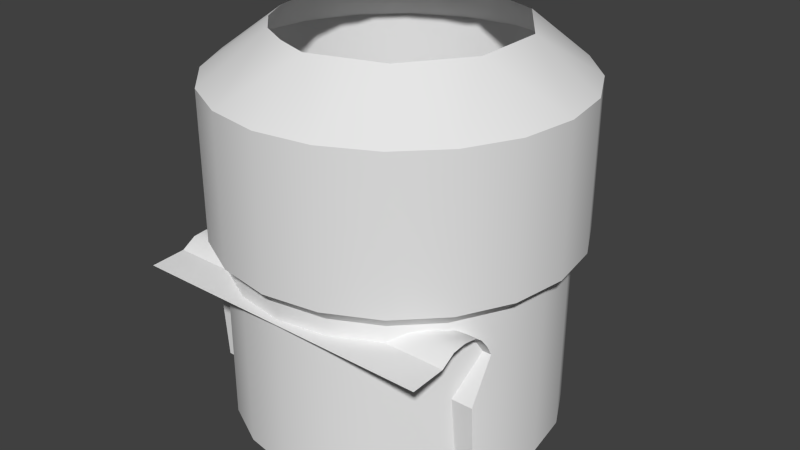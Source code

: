 # Source: Inside.blend  (saved by Blender 2.65.0; exported with 4.5.12 LTS)
import bpy
from mathutils import Matrix  # noqa: F401  (used for matrix-valued properties, if any)

bpy.ops.wm.read_factory_settings(use_empty=True)
scene = bpy.context.scene
scene.name = 'Scene'

# ---- collections
col_collection_1 = bpy.data.collections.new('Collection 1'); scene.collection.children.link(col_collection_1)

# ---- materials (node trees are filled in below, after node groups)
mat_screen = bpy.data.materials.new('Screen')
mat_screen.alpha_threshold = 0.0
mat_screen.use_transparent_shadow = False
mat_screen.roughness = 0.5
mat_screen.line_color = (0.0, 0.0, 0.0, 1.0)
mat_room = bpy.data.materials.new('Room')
mat_room.alpha_threshold = 0.0
mat_room.use_transparent_shadow = False
mat_room.roughness = 0.5
mat_room.line_color = (0.0, 0.0, 0.0, 1.0)

# ---- material node trees

# ---- world
world_world = bpy.data.worlds.new('World'); scene.world = world_world
world_world.color = (0.05088, 0.05088, 0.05088)
world_world.use_sun_shadow = False
world_world.sun_shadow_jitter_overblur = 0.0
world_world.cycles.sampling_method = 'MANUAL'
world_world.cycles.sample_map_resolution = 256

# ---- meshes
me_throttle = bpy.data.meshes.new('Throttle')
me_throttle.from_pydata([(-0.02018, -0.04017, -0.03736), (-0.02517, 0.03426, 0.2468), (-0.04031, 0.03426, 0.2259), (-0.02517, 0.03426, 0.1793), (-0.01799, 0.05159, 0.2468), (-0.0287, 0.0623, 0.2259), (-0.0287, 0.0623, 0.2002), (-0.01799, 0.05159, 0.1793), (-0.0006608, 0.05877, 0.2468), (-0.0006608, 0.07391, 0.2259), (-0.0006608, 0.07391, 0.2002), (-0.0006608, 0.05877, 0.1793), (0.01667, 0.05159, 0.2468), (0.02738, 0.0623, 0.2259), (0.02738, 0.0623, 0.2002), (0.01667, 0.05159, 0.1793), (-0.0006608, 0.03426, 0.1713), (0.02384, 0.03426, 0.2468), (0.03899, 0.03426, 0.2259), (0.03899, 0.03426, 0.2002), (0.02384, 0.03426, 0.1793), (0.01667, 0.01693, 0.2468), (0.02738, 0.006225, 0.2259), (0.02738, 0.006225, 0.2002), (0.01667, 0.01693, 0.1793), (-0.0006608, 0.009757, 0.2468), (-0.0006609, -0.005388, 0.2259), (-0.0006609, -0.005388, 0.2002), (-0.0006609, 0.009757, 0.1793), (0.01392, 0.01728, 0.213), (-0.0006608, 0.03426, 0.2547), (-0.01799, 0.01693, 0.2468), (-0.0287, 0.006225, 0.2259), (-0.0287, 0.006225, 0.2002), (-0.01799, 0.01693, 0.1793), (0.02011, 0.04167, -0.05303), (0.01392, 0.03138, 0.1989), (0.02011, -0.04017, -0.03736), (-0.014, 0.03138, 0.1989), (-0.04031, 0.03426, 0.2002), (-0.02018, 0.04167, -0.05303), (-0.014, 0.01728, 0.213)], [], [(2, 1, 4, 5), (7, 6, 10, 11), (5, 4, 8, 9), (6, 5, 9, 10), (11, 10, 14, 15), (9, 8, 12, 13), (10, 9, 13, 14), (15, 14, 19, 20), (13, 12, 17, 18), (14, 13, 18, 19), (20, 19, 23, 24), (18, 17, 21, 22), (19, 18, 22, 23), (24, 23, 27, 28), (22, 21, 25, 26), (23, 22, 26, 27), (28, 27, 33, 34), (40, 38, 36, 35), (26, 25, 31, 32), (27, 26, 32, 33), (41, 0, 37, 29), (29, 37, 35, 36), (41, 38, 40, 0), (1, 30, 4), (16, 3, 7), (39, 2, 5, 6), (3, 39, 6, 7), (4, 30, 8), (16, 7, 11), (8, 30, 12), (16, 11, 15), (12, 30, 17), (16, 15, 20), (17, 30, 21), (16, 20, 24), (21, 30, 25), (16, 24, 28), (25, 30, 31), (16, 28, 34), (34, 33, 39, 3), (31, 30, 1), (16, 34, 3), (32, 31, 1, 2), (33, 32, 2, 39)])
me_throttle.polygons.foreach_set('use_smooth', [True] * 44)
_k = set([(0, 41), (29, 37), (35, 36), (38, 40)])
me_throttle.attributes.new('sharp_edge', 'BOOLEAN', 'EDGE').data.foreach_set('value', [ (min(e.vertices), max(e.vertices)) in _k for e in me_throttle.edges])
_uv = me_throttle.uv_layers.new(name='UVMap')
_uv.uv.foreach_set('vector', [0.5562, 0.6307, 0.5562, 0.6474, 0.5455, 0.6471, 0.5422, 0.6372, 0.5294, 0.6233, 0.537, 0.6295, 0.5293, 0.6359, 0.5243, 0.6285, 0.5422, 0.6372, 0.5455, 0.6471, 0.5386, 0.65, 0.5336, 0.6427, 0.537, 0.6295, 0.5422, 0.6372, 0.5336, 0.6427, 0.5293, 0.6359, 0.5243, 0.6285, 0.5293, 0.6359, 0.5207, 0.6414, 0.5173, 0.6315, 0.5336, 0.6427, 0.5386, 0.65, 0.5335, 0.6553, 0.5259, 0.6491, 0.5293, 0.6359, 0.5336, 0.6427, 0.5259, 0.6491, 0.5207, 0.6414, 0.5173, 0.6315, 0.5207, 0.6414, 0.5067, 0.6479, 0.5067, 0.6311, 0.5259, 0.6491, 0.5335, 0.6553, 0.5306, 0.6642, 0.5164, 0.6603, 0.5207, 0.6414, 0.5259, 0.6491, 0.5164, 0.6603, 0.5067, 0.6479, 0.5323, 0.5645, 0.5465, 0.5684, 0.537, 0.5796, 0.5294, 0.5734, 0.5562, 0.5808, 0.5562, 0.5976, 0.5455, 0.5972, 0.5422, 0.5873, 0.5465, 0.5684, 0.5562, 0.5808, 0.5422, 0.5873, 0.537, 0.5796, 0.5294, 0.5734, 0.537, 0.5796, 0.5293, 0.586, 0.5243, 0.5787, 0.5422, 0.5873, 0.5455, 0.5972, 0.5386, 0.6002, 0.5336, 0.5928, 0.537, 0.5796, 0.5422, 0.5873, 0.5336, 0.5928, 0.5293, 0.586, 0.5243, 0.5787, 0.5293, 0.586, 0.5207, 0.5915, 0.5173, 0.5816, 0.4204, 0.5645, 0.4418, 0.6688, 0.4282, 0.672, 0.4038, 0.5683, 0.5336, 0.5928, 0.5386, 0.6002, 0.5335, 0.6054, 0.5259, 0.5992, 0.5293, 0.586, 0.5336, 0.5928, 0.5259, 0.5992, 0.5207, 0.5915, 0.4554, 0.674, 0.4556, 0.5655, 0.4726, 0.5655, 0.4697, 0.674, 0.4697, 0.674, 0.4726, 0.5655, 0.5066, 0.5653, 0.4836, 0.6658, 0.4554, 0.674, 0.4418, 0.6688, 0.4204, 0.5645, 0.4556, 0.5655, 0.5562, 0.6474, 0.5459, 0.6608, 0.5455, 0.6471, 0.5169, 0.6178, 0.5323, 0.6144, 0.5294, 0.6233, 0.5465, 0.6183, 0.5562, 0.6307, 0.5422, 0.6372, 0.537, 0.6295, 0.5323, 0.6144, 0.5465, 0.6183, 0.537, 0.6295, 0.5294, 0.6233, 0.5455, 0.6471, 0.5459, 0.6608, 0.5386, 0.65, 0.5169, 0.6178, 0.5294, 0.6233, 0.5243, 0.6285, 0.5386, 0.65, 0.5459, 0.6608, 0.5335, 0.6553, 0.5169, 0.6178, 0.5243, 0.6285, 0.5173, 0.6315, 0.5335, 0.6553, 0.5459, 0.6608, 0.5306, 0.6642, 0.5169, 0.6178, 0.5173, 0.6315, 0.5067, 0.6311, 0.5562, 0.5976, 0.5459, 0.6109, 0.5455, 0.5972, 0.5169, 0.5679, 0.5323, 0.5645, 0.5294, 0.5734, 0.5455, 0.5972, 0.5459, 0.6109, 0.5386, 0.6002, 0.5169, 0.5679, 0.5294, 0.5734, 0.5243, 0.5787, 0.5386, 0.6002, 0.5459, 0.6109, 0.5335, 0.6054, 0.5169, 0.5679, 0.5243, 0.5787, 0.5173, 0.5816, 0.5173, 0.5816, 0.5207, 0.5915, 0.5067, 0.598, 0.5067, 0.5812, 0.5335, 0.6054, 0.5459, 0.6109, 0.5306, 0.6143, 0.5169, 0.5679, 0.5173, 0.5816, 0.5067, 0.5812, 0.5259, 0.5992, 0.5335, 0.6054, 0.5306, 0.6143, 0.5164, 0.6104, 0.5207, 0.5915, 0.5259, 0.5992, 0.5164, 0.6104, 0.5067, 0.598])
me_throttle.use_remesh_preserve_volume = False
me_throttle.use_remesh_preserve_attributes = False
me_throttle.use_mirror_vertex_groups = False
me_throttle.update()
me_chair = bpy.data.meshes.new('Chair')
me_chair.from_pydata([(0.142, -0.3024, 0.4218), (0.3718, -0.1354, 0.4218), (0.4595, 0.1347, 0.4218), (0.3718, 0.4048, 0.4218), (0.142, 0.5717, 0.4218), (0.2726, 0.01485, 0.6717), (0.2726, 0.03612, 0.5734), (0.2726, 0.302, 0.5867), (0.2726, 0.2329, 0.6877), (0.2167, 0.3817, 1.201), (0.2167, 0.4881, 1.028), (0.2704, -0.2376, 0.4218), (0.4376, -0.007508, 0.4218), (0.4376, 0.2769, 0.4218), (0.2704, 0.5069, 0.4218), (0.2704, 0.5069, 0.2993), (0.4376, 0.2769, 0.2993), (0.4376, -0.007508, 0.2993), (0.2704, -0.2376, 0.2993), (0.142, 0.5717, 0.2993), (0.3718, 0.4048, 0.2993), (0.4595, 0.1347, 0.2993), (0.3718, -0.1354, 0.2993), (0.142, -0.3024, 0.2993), (0.05642, 0.2013, 0.6106), (0.05642, 0.08968, 0.6079), (0.05642, 0.2359, 0.382), (0.05642, 0.1242, 0.3793), (0.6261, -0.2164, 0.4378), (0.6261, -0.2377, 0.7568), (0.6261, -0.1366, 0.9243), (0.6261, -0.1606, 0.9668), (0.6261, -0.1951, 1.009), (0.6261, -0.2297, 1.033), (0.6261, -0.2882, 1.044), (0.6261, -0.3466, 1.039), (0.6261, -0.4051, 1.004), (0.6261, -0.5513, 0.9987), (0.1079, -0.2882, 1.044), (0.1079, -0.3466, 1.039), (0.1079, -0.2164, 0.4378), (0.1079, -0.2377, 0.7568), (0.1079, -0.4051, 1.004), (0.1079, -0.1366, 0.9243), (0.1079, -0.5513, 0.9987), (0.1079, -0.1606, 0.9668), (0.1079, -0.1951, 1.009), (0.1079, -0.2297, 1.033), (0.1422, -0.2297, 1.033), (0.1422, -0.1951, 1.009), (0.1422, -0.1606, 0.9668), (0.1422, -0.5513, 0.9987), (0.1422, -0.1366, 0.9243), (0.1422, -0.4051, 1.004), (0.1422, -0.2377, 0.7568), (0.1422, -0.3466, 1.039), (0.1422, -0.2164, 0.4378), (0.1422, -0.2882, 1.044), (0.1079, -0.2906, 0.9568), (0.1422, -0.2906, 0.9568), (0.1079, -0.2265, 0.931), (0.1422, -0.2265, 0.931), (-0.142, -0.3024, 0.4218), (-0.3718, -0.1354, 0.4218), (-0.4595, 0.1347, 0.4218), (-0.3718, 0.4048, 0.4218), (-0.142, 0.5717, 0.4218), (-0.2726, 0.01485, 0.6717), (-0.2726, 0.03612, 0.5734), (-0.2726, 0.302, 0.5867), (-0.2726, 0.2329, 0.6877), (-0.2167, 0.3817, 1.201), (-0.2167, 0.4881, 1.028), (1.364e-12, 0.4881, 1.028), (1.364e-12, 0.3817, 1.201), (1.364e-12, 0.2329, 0.6877), (1.364e-12, 0.302, 0.5867), (1.364e-12, 0.03612, 0.5734), (1.364e-12, 0.01485, 0.6717), (-0.2704, -0.2376, 0.4218), (-0.4376, -0.007508, 0.4218), (-0.4376, 0.2769, 0.4218), (-0.2704, 0.5069, 0.4218), (1.364e-12, -0.3254, 0.2993), (1.364e-12, 0.5948, 0.2993), (-0.2704, 0.5069, 0.2993), (-0.4376, 0.2769, 0.2993), (-0.4376, -0.007508, 0.2993), (-0.2704, -0.2376, 0.2993), (-0.142, 0.5717, 0.2993), (-0.3718, 0.4048, 0.2993), (-0.4595, 0.1347, 0.2993), (1.364e-12, 0.5948, 0.4218), (1.364e-12, -0.3254, 0.4218), (-0.3718, -0.1354, 0.2993), (-0.142, -0.3024, 0.2993), (1.364e-12, 0.2013, 0.6106), (1.364e-12, 0.08968, 0.6079), (1.364e-12, 0.2359, 0.382), (1.364e-12, 0.1242, 0.3793), (-0.05642, 0.2013, 0.6106), (-0.05642, 0.08968, 0.6079), (-0.05642, 0.2359, 0.382), (-0.05642, 0.1242, 0.3793), (1.49e-08, -0.2164, 0.4378), (1.49e-08, -0.2377, 0.7568), (1.49e-08, -0.1366, 0.9243), (1.49e-08, -0.1606, 0.9668), (1.49e-08, -0.1951, 1.009), (1.49e-08, -0.2297, 1.033), (1.49e-08, -0.2882, 1.044), (1.49e-08, -0.3466, 1.039), (1.49e-08, -0.4051, 1.004), (1.49e-08, -0.5513, 0.9987), (-0.6261, -0.2164, 0.4378), (-0.6261, -0.2377, 0.7568), (-0.6261, -0.1366, 0.9243), (-0.6261, -0.1606, 0.9668), (-0.6261, -0.1951, 1.009), (-0.6261, -0.2297, 1.033), (-0.6261, -0.2882, 1.044), (-0.6261, -0.3466, 1.039), (-0.6261, -0.4051, 1.004), (-0.6261, -0.5513, 0.9987), (-0.1079, -0.2882, 1.044), (-0.1079, -0.3466, 1.039), (-0.1079, -0.2164, 0.4378), (-0.1079, -0.2377, 0.7568), (-0.1079, -0.4051, 1.004), (-0.1079, -0.1366, 0.9243), (-0.1079, -0.5513, 0.9987), (-0.1079, -0.1606, 0.9668), (-0.1079, -0.1951, 1.009), (-0.1079, -0.2297, 1.033), (-0.1422, -0.2297, 1.033), (-0.1422, -0.1951, 1.009), (-0.1422, -0.1606, 0.9668), (-0.1422, -0.5513, 0.9987), (-0.1422, -0.1366, 0.9243), (-0.1422, -0.4051, 1.004), (-0.1422, -0.2377, 0.7568), (-0.1422, -0.3466, 1.039), (-0.1422, -0.2164, 0.4378), (-0.1422, -0.2882, 1.044), (-0.1079, -0.2906, 0.9568), (-0.1422, -0.2906, 0.9568), (-0.1079, -0.2265, 0.931), (-0.1422, -0.2265, 0.931)], [], [(1, 12, 2, 13, 3, 14, 4, 92, 93, 0, 11), (13, 2, 21, 16), (2, 12, 17, 21), (14, 3, 20, 15), (11, 0, 23, 18), (3, 13, 16, 20), (0, 93, 83, 23), (4, 14, 15, 19), (12, 1, 22, 17), (92, 4, 19, 84), (1, 11, 18, 22), (7, 10, 9, 8), (6, 7, 8, 5), (74, 9, 10, 73), (75, 8, 9, 74), (78, 5, 8, 75), (73, 10, 7, 76), (77, 6, 5, 78), (76, 7, 6, 77), (25, 27, 26, 24), (99, 27, 25, 97), (96, 24, 26, 98), (55, 35, 34, 57), (54, 29, 28, 56), (53, 36, 35, 55), (52, 30, 29, 54), (51, 37, 36, 53), (50, 31, 30, 52), (49, 32, 31, 50), (48, 33, 32, 49), (57, 34, 33, 48), (111, 39, 38, 110), (105, 41, 40, 104), (112, 42, 39, 111), (106, 43, 41, 105), (113, 44, 42, 112), (107, 45, 43, 106), (108, 46, 45, 107), (109, 47, 46, 108), (110, 38, 47, 109), (61, 49, 50), (42, 53, 55, 39), (44, 51, 53, 42), (41, 54, 56, 40), (61, 50, 45, 60), (43, 52, 54, 41), (58, 59, 61, 60), (45, 50, 52, 43), (39, 55, 59, 58), (61, 48, 49), (59, 57, 48, 61), (55, 57, 59), (39, 58, 60, 45, 46, 47, 38), (63, 79, 62, 93, 92, 66, 82, 65, 81, 64, 80), (81, 86, 91, 64), (64, 91, 87, 80), (82, 85, 90, 65), (79, 88, 95, 62), (65, 90, 86, 81), (62, 95, 83, 93), (66, 89, 85, 82), (80, 87, 94, 63), (92, 84, 89, 66), (63, 94, 88, 79), (69, 70, 71, 72), (68, 67, 70, 69), (74, 73, 72, 71), (75, 74, 71, 70), (78, 75, 70, 67), (73, 76, 69, 72), (77, 78, 67, 68), (76, 77, 68, 69), (101, 100, 102, 103), (99, 97, 101, 103), (96, 98, 102, 100), (141, 143, 120, 121), (140, 142, 114, 115), (139, 141, 121, 122), (138, 140, 115, 116), (137, 139, 122, 123), (136, 138, 116, 117), (135, 136, 117, 118), (134, 135, 118, 119), (143, 134, 119, 120), (111, 110, 124, 125), (105, 104, 126, 127), (112, 111, 125, 128), (106, 105, 127, 129), (113, 112, 128, 130), (107, 106, 129, 131), (108, 107, 131, 132), (109, 108, 132, 133), (110, 109, 133, 124), (147, 136, 135), (128, 125, 141, 139), (130, 128, 139, 137), (127, 126, 142, 140), (147, 146, 131, 136), (129, 127, 140, 138), (144, 146, 147, 145), (131, 129, 138, 136), (125, 144, 145, 141), (147, 135, 134), (145, 147, 134, 143), (141, 145, 143), (125, 124, 133, 132, 131, 146, 144)])
me_chair.polygons.foreach_set('use_smooth', [True] * 106)
_k = set([(0, 11), (0, 93), (1, 11), (1, 12), (2, 12), (2, 13), (3, 13), (3, 14), (4, 14), (4, 92), (5, 6), (5, 8), (5, 78), (6, 7), (6, 77), (7, 10), (7, 76), (8, 9), (8, 75), (9, 10), (9, 74), (10, 73), (24, 26), (25, 27), (29, 54), (30, 52), (36, 53), (38, 39), (38, 47), (39, 55), (39, 58), (41, 54), (41, 105), (42, 53), (42, 112), (43, 52), (43, 106), (45, 46), (45, 50), (45, 60), (46, 47), (48, 49), (48, 57), (49, 50), (50, 61), (55, 57), (55, 59), (58, 60), (59, 61), (62, 79), (62, 93), (63, 79), (63, 80), (64, 80), (64, 81), (65, 81), (65, 82), (66, 82), (66, 92), (67, 68), (67, 70), (67, 78), (68, 69), (68, 77), (69, 72), (69, 76), (70, 71), (70, 75), (71, 72), (71, 74), (72, 73), (100, 102), (101, 103), (105, 127), (106, 129), (112, 128), (115, 140), (116, 138), (122, 139), (124, 125), (124, 133), (125, 141), (125, 144), (127, 140), (128, 139), (129, 138), (131, 132), (131, 136), (131, 146), (132, 133), (134, 135), (134, 143), (135, 136), (136, 147), (141, 143), (141, 145), (144, 146), (145, 147)])
me_chair.attributes.new('sharp_edge', 'BOOLEAN', 'EDGE').data.foreach_set('value', [ (min(e.vertices), max(e.vertices)) in _k for e in me_chair.edges])
_uv = me_chair.uv_layers.new(name='UVMap')
_uv.uv.foreach_set('vector', [0.3893, 0.4749, 0.4181, 0.4897, 0.45, 0.4946, 0.4819, 0.4897, 0.5107, 0.4749, 0.5336, 0.4522, 0.5482, 0.4233, 0.5533, 0.3914, 0.3466, 0.3914, 0.3518, 0.4233, 0.3664, 0.4522, 0.8281, 0.9809, 0.8058, 0.9809, 0.8058, 0.9619, 0.8281, 0.9619, 0.8058, 0.9809, 0.7835, 0.9809, 0.7835, 0.9619, 0.8058, 0.9619, 0.8727, 0.9809, 0.8504, 0.9809, 0.8504, 0.9619, 0.8727, 0.9619, 0.7388, 0.9809, 0.7165, 0.9809, 0.7165, 0.9619, 0.7388, 0.9619, 0.8504, 0.9809, 0.8281, 0.9809, 0.8281, 0.9619, 0.8504, 0.9619, 0.7165, 0.9809, 0.6942, 0.9809, 0.6942, 0.9619, 0.7165, 0.9619, 0.895, 0.9809, 0.8727, 0.9809, 0.8727, 0.9619, 0.895, 0.9619, 0.7835, 0.9809, 0.7611, 0.9809, 0.7611, 0.9619, 0.7835, 0.9619, 0.9173, 0.9809, 0.895, 0.9809, 0.895, 0.9619, 0.9173, 0.9619, 0.7611, 0.9809, 0.7388, 0.9809, 0.7388, 0.9619, 0.7611, 0.9619, 0.4235, 0.818, 0.4345, 0.9295, 0.3989, 0.9604, 0.4012, 0.8356, 0.3655, 0.7965, 0.4235, 0.818, 0.4012, 0.8356, 0.354, 0.8168, 0.4841, 0.9775, 0.4337, 0.9766, 0.4345, 0.9295, 0.4849, 0.9304, 0.5401, 0.9858, 0.5401, 0.9386, 0.6328, 0.9483, 0.6328, 0.9858, 0.5022, 0.9858, 0.5022, 0.9386, 0.5401, 0.9386, 0.5401, 0.9858, 0.4849, 0.9304, 0.4345, 0.9295, 0.4235, 0.818, 0.4869, 0.8191, 0.4879, 0.7573, 0.4246, 0.7562, 0.425, 0.7328, 0.4884, 0.7339, 0.4869, 0.8191, 0.4235, 0.818, 0.4246, 0.7562, 0.4879, 0.7573, 0.9307, 0.4737, 0.9307, 0.4146, 0.9591, 0.411, 0.9591, 0.4701, 0.9163, 0.4146, 0.9307, 0.4146, 0.9307, 0.4737, 0.9163, 0.4737, 0.9735, 0.4701, 0.9591, 0.4701, 0.9591, 0.411, 0.9735, 0.411, 0.2588, 0.8673, 0.01624, 0.8697, 0.01609, 0.8378, 0.2576, 0.8354, 0.2587, 0.6088, 0.01361, 0.6125, 0.01232, 0.4505, 0.2575, 0.4486, 0.2595, 0.9026, 0.01621, 0.9038, 0.01624, 0.8697, 0.2588, 0.8673, 0.2556, 0.7157, 0.01481, 0.7118, 0.01361, 0.6125, 0.2587, 0.6088, 0.2591, 0.9784, 0.01589, 0.9775, 0.01621, 0.9038, 0.2595, 0.9026, 0.255, 0.7449, 0.01521, 0.7433, 0.01481, 0.7118, 0.2556, 0.7157, 0.2548, 0.7764, 0.01539, 0.7748, 0.01521, 0.7433, 0.255, 0.7449, 0.2559, 0.8028, 0.01601, 0.8061, 0.01539, 0.7748, 0.2548, 0.7764, 0.2576, 0.8354, 0.01609, 0.8378, 0.01601, 0.8061, 0.2559, 0.8028, 0.3359, 0.8667, 0.2771, 0.8667, 0.2764, 0.8347, 0.3365, 0.8343, 0.3351, 0.6096, 0.2784, 0.6091, 0.2785, 0.4487, 0.3333, 0.4479, 0.3351, 0.9032, 0.2774, 0.9026, 0.2771, 0.8667, 0.3359, 0.8667, 0.3363, 0.7167, 0.2752, 0.7164, 0.2784, 0.6091, 0.3351, 0.6096, 0.3334, 0.9799, 0.2768, 0.9787, 0.2774, 0.9026, 0.3351, 0.9032, 0.3366, 0.7446, 0.275, 0.7448, 0.2752, 0.7164, 0.3363, 0.7167, 0.3369, 0.7762, 0.2751, 0.7767, 0.275, 0.7448, 0.3366, 0.7446, 0.3369, 0.8006, 0.2754, 0.8016, 0.2751, 0.7767, 0.3369, 0.7762, 0.3365, 0.8343, 0.2764, 0.8347, 0.2754, 0.8016, 0.3369, 0.8006, 0.8161, 0.4687, 0.816, 0.5191, 0.8446, 0.5033, 0.2774, 0.9026, 0.2595, 0.9026, 0.2588, 0.8673, 0.2771, 0.8667, 0.2768, 0.9787, 0.2591, 0.9784, 0.2595, 0.9026, 0.2774, 0.9026, 0.2784, 0.6091, 0.2587, 0.6088, 0.2575, 0.4486, 0.2785, 0.4487, 0.8161, 0.4687, 0.8609, 0.4687, 0.8609, 0.4482, 0.8161, 0.4482, 0.2752, 0.7164, 0.2556, 0.7157, 0.2587, 0.6088, 0.2784, 0.6091, 0.7749, 0.4482, 0.7748, 0.4687, 0.8161, 0.4687, 0.8161, 0.4482, 0.275, 0.7448, 0.255, 0.7449, 0.2556, 0.7157, 0.2752, 0.7164, 0.7156, 0.4482, 0.7156, 0.4687, 0.7748, 0.4687, 0.7749, 0.4482, 0.8161, 0.4687, 0.7915, 0.5247, 0.816, 0.5191, 0.7748, 0.4687, 0.7567, 0.5175, 0.7915, 0.5247, 0.8161, 0.4687, 0.7255, 0.5015, 0.7567, 0.5175, 0.7748, 0.4687, 0.7255, 0.4154, 0.7749, 0.4482, 0.8161, 0.4482, 0.8446, 0.4136, 0.816, 0.3978, 0.7915, 0.3922, 0.7567, 0.3994, 0.3893, 0.4749, 0.3664, 0.4522, 0.3518, 0.4233, 0.3466, 0.3914, 0.5533, 0.3914, 0.5482, 0.4233, 0.5336, 0.4522, 0.5107, 0.4749, 0.4819, 0.4897, 0.45, 0.4946, 0.4181, 0.4897, 0.8281, 0.9809, 0.8281, 0.9619, 0.8058, 0.9619, 0.8058, 0.9809, 0.8058, 0.9809, 0.8058, 0.9619, 0.7835, 0.9619, 0.7835, 0.9809, 0.8727, 0.9809, 0.8727, 0.9619, 0.8504, 0.9619, 0.8504, 0.9809, 0.7388, 0.9809, 0.7388, 0.9619, 0.7165, 0.9619, 0.7165, 0.9809, 0.8504, 0.9809, 0.8504, 0.9619, 0.8281, 0.9619, 0.8281, 0.9809, 0.7165, 0.9809, 0.7165, 0.9619, 0.6942, 0.9619, 0.6942, 0.9809, 0.895, 0.9809, 0.895, 0.9619, 0.8727, 0.9619, 0.8727, 0.9809, 0.7835, 0.9809, 0.7835, 0.9619, 0.7611, 0.9619, 0.7611, 0.9809, 0.9173, 0.9809, 0.9173, 0.9619, 0.895, 0.9619, 0.895, 0.9809, 0.7611, 0.9809, 0.7611, 0.9619, 0.7388, 0.9619, 0.7388, 0.9809, 0.4235, 0.818, 0.4012, 0.8356, 0.3989, 0.9604, 0.4345, 0.9295, 0.3655, 0.7965, 0.354, 0.8168, 0.4012, 0.8356, 0.4235, 0.818, 0.4841, 0.9775, 0.4849, 0.9304, 0.4345, 0.9295, 0.4337, 0.9766, 0.5401, 0.9858, 0.6328, 0.9858, 0.6328, 0.9483, 0.5401, 0.9386, 0.5022, 0.9858, 0.5401, 0.9858, 0.5401, 0.9386, 0.5022, 0.9386, 0.4849, 0.9304, 0.4869, 0.8191, 0.4235, 0.818, 0.4345, 0.9295, 0.4879, 0.7573, 0.4884, 0.7339, 0.425, 0.7328, 0.4246, 0.7562, 0.4869, 0.8191, 0.4879, 0.7573, 0.4246, 0.7562, 0.4235, 0.818, 0.9307, 0.4737, 0.9591, 0.4701, 0.9591, 0.411, 0.9307, 0.4146, 0.9163, 0.4146, 0.9163, 0.4737, 0.9307, 0.4737, 0.9307, 0.4146, 0.9735, 0.4701, 0.9735, 0.411, 0.9591, 0.411, 0.9591, 0.4701, 0.2588, 0.8673, 0.2576, 0.8354, 0.01609, 0.8378, 0.01624, 0.8697, 0.2587, 0.6088, 0.2575, 0.4486, 0.01232, 0.4505, 0.01361, 0.6125, 0.2595, 0.9026, 0.2588, 0.8673, 0.01624, 0.8697, 0.01621, 0.9038, 0.2556, 0.7157, 0.2587, 0.6088, 0.01361, 0.6125, 0.01481, 0.7118, 0.2591, 0.9784, 0.2595, 0.9026, 0.01621, 0.9038, 0.01589, 0.9775, 0.255, 0.7449, 0.2556, 0.7157, 0.01481, 0.7118, 0.01521, 0.7433, 0.2548, 0.7764, 0.255, 0.7449, 0.01521, 0.7433, 0.01539, 0.7748, 0.2559, 0.8028, 0.2548, 0.7764, 0.01539, 0.7748, 0.01601, 0.8061, 0.2576, 0.8354, 0.2559, 0.8028, 0.01601, 0.8061, 0.01609, 0.8378, 0.3359, 0.8667, 0.3365, 0.8343, 0.2764, 0.8347, 0.2771, 0.8667, 0.3351, 0.6096, 0.3333, 0.4479, 0.2785, 0.4487, 0.2784, 0.6091, 0.3351, 0.9032, 0.3359, 0.8667, 0.2771, 0.8667, 0.2774, 0.9026, 0.3363, 0.7167, 0.3351, 0.6096, 0.2784, 0.6091, 0.2752, 0.7164, 0.3334, 0.9799, 0.3351, 0.9032, 0.2774, 0.9026, 0.2768, 0.9787, 0.3366, 0.7446, 0.3363, 0.7167, 0.2752, 0.7164, 0.275, 0.7448, 0.3369, 0.7762, 0.3366, 0.7446, 0.275, 0.7448, 0.2751, 0.7767, 0.3369, 0.8006, 0.3369, 0.7762, 0.2751, 0.7767, 0.2754, 0.8016, 0.3365, 0.8343, 0.3369, 0.8006, 0.2754, 0.8016, 0.2764, 0.8347, 0.8161, 0.4687, 0.8446, 0.5033, 0.816, 0.5191, 0.2774, 0.9026, 0.2771, 0.8667, 0.2588, 0.8673, 0.2595, 0.9026, 0.2768, 0.9787, 0.2774, 0.9026, 0.2595, 0.9026, 0.2591, 0.9784, 0.2784, 0.6091, 0.2785, 0.4487, 0.2575, 0.4486, 0.2587, 0.6088, 0.8161, 0.4687, 0.8161, 0.4482, 0.8609, 0.4482, 0.8609, 0.4687, 0.2752, 0.7164, 0.2784, 0.6091, 0.2587, 0.6088, 0.2556, 0.7157, 0.7749, 0.4482, 0.8161, 0.4482, 0.8161, 0.4687, 0.7748, 0.4687, 0.275, 0.7448, 0.2752, 0.7164, 0.2556, 0.7157, 0.255, 0.7449, 0.7156, 0.4482, 0.7749, 0.4482, 0.7748, 0.4687, 0.7156, 0.4687, 0.8161, 0.4687, 0.816, 0.5191, 0.7915, 0.5247, 0.7748, 0.4687, 0.8161, 0.4687, 0.7915, 0.5247, 0.7567, 0.5175, 0.7255, 0.5015, 0.7748, 0.4687, 0.7567, 0.5175, 0.7255, 0.4154, 0.7567, 0.3994, 0.7915, 0.3922, 0.816, 0.3978, 0.8446, 0.4136, 0.8161, 0.4482, 0.7749, 0.4482])
me_chair.materials.append(mat_screen)
me_chair.materials.append(mat_room)
me_chair.use_remesh_preserve_volume = False
me_chair.use_remesh_preserve_attributes = False
me_chair.use_mirror_vertex_groups = False
me_chair.update()
me_inside = bpy.data.meshes.new('Inside')
me_inside.from_pydata([(0.5808, 0.5566, 1.714), (0.2028, -0.4934, 1.069), (0.2028, 0.7549, 1.069), (0.6563, 0.1307, 1.069), (0.354, 0.1307, 0.3664), (0.142, -0.3024, 1.907), (0.3718, -0.1354, 1.907), (0.4595, 0.1347, 1.907), (0.3718, 0.4048, 1.907), (0.142, 0.5717, 1.907), (0.2218, -0.5481, 1.714), (0.5808, -0.2873, 1.714), (0.7179, 0.1347, 1.714), (0.2218, 0.8174, 1.714), (0.6836, 0.3568, 1.714), (0.2218, -0.5481, 1.126), (0.5808, -0.2873, 1.126), (0.7179, 0.1347, 1.126), (0.5808, 0.5566, 1.126), (0.2218, 0.8174, 1.126), (0.4225, -0.4468, 1.126), (0.4225, 0.7162, 1.126), (0.5309, -0.255, 1.069), (0.5309, 0.5165, 1.069), (0.6249, -0.07232, 1.069), (0.2028, -0.4934, 0.3664), (0.5309, -0.255, 0.3664), (0.6563, 0.1307, 0.3664), (0.5309, 0.5165, 0.3664), (0.2028, 0.7549, 0.3664), (0.3862, 0.6623, 0.3664), (0.6249, -0.07232, 0.3664), (0.6249, 0.3338, 0.3664), (0.284, -0.2562, 1.907), (0.4595, -0.01464, 1.907), (0.4595, 0.284, 1.907), (0.284, 0.5256, 1.907), (0.4225, -0.4468, 1.714), (0.6836, -0.08745, 1.714), (0.4225, 0.7162, 1.714), (0.6836, -0.08745, 1.126), (0.6836, 0.3568, 1.126), (0.3862, -0.4009, 1.069), (0.6249, 0.3338, 1.069), (0.3862, 0.6623, 1.069), (0.3862, -0.4009, 0.3664), (-0.5808, 0.5566, 1.714), (-0.2028, -0.4934, 1.069), (-0.2028, 0.7549, 1.069), (-0.6563, 0.1307, 1.069), (-0.354, 0.1307, 0.3664), (-0.142, -0.3024, 1.907), (-0.3718, -0.1354, 1.907), (-0.4595, 0.1347, 1.907), (-0.3718, 0.4048, 1.907), (-0.142, 0.5717, 1.907), (-0.2218, -0.5481, 1.714), (-0.5808, -0.2873, 1.714), (-0.7179, 0.1347, 1.714), (-0.2218, 0.8174, 1.714), (-0.6836, 0.3568, 1.714), (1.364e-12, -0.5841, 1.714), (1.364e-12, 0.8535, 1.714), (-0.2218, -0.5481, 1.126), (-0.5808, -0.2873, 1.126), (-0.7179, 0.1347, 1.126), (-0.5808, 0.5566, 1.126), (-0.2218, 0.8174, 1.126), (-0.4225, -0.4468, 1.126), (1.364e-12, -0.5841, 1.126), (-0.4225, 0.7162, 1.126), (-0.5309, -0.255, 1.069), (-0.5309, 0.5165, 1.069), (3.27e-10, -0.5264, 1.069), (-0.6249, -0.07232, 1.069), (-0.2028, -0.4934, 0.3664), (-0.5309, -0.255, 0.3664), (-0.6563, 0.1307, 0.3664), (-0.5309, 0.5165, 0.3664), (-0.2028, 0.7549, 0.3664), (3.27e-10, -0.5264, 0.3664), (-0.3862, 0.6623, 0.3664), (3.27e-10, 0.7878, 0.3664), (-0.6249, -0.07232, 0.3664), (-0.6249, 0.3338, 0.3664), (0.0, 0.1307, 0.3664), (-0.2704, -0.2376, 1.907), (-0.4376, -0.007508, 1.907), (-0.4376, 0.2769, 1.907), (-0.2704, 0.5069, 1.907), (-0.4225, -0.4468, 1.714), (-0.6836, -0.08745, 1.714), (-0.4225, 0.7162, 1.714), (-0.6836, -0.08745, 1.126), (-0.6836, 0.3568, 1.126), (-0.3862, -0.4009, 1.069), (-0.6249, 0.3338, 1.069), (-0.3862, 0.6623, 1.069), (-0.3862, -0.4009, 0.3664), (1.819e-12, 0.6179, 1.907), (1.819e-12, -0.3485, 1.907), (1.364e-12, 0.8535, 1.126), (3.27e-10, 0.7878, 1.069)], [], [(0, 14, 35, 8), (11, 37, 33, 6), (15, 69, 61, 10), (11, 6, 34, 38), (17, 12, 14, 41), (13, 9, 99, 62), (0, 8, 36, 39), (18, 41, 14, 0), (19, 13, 62, 101), (13, 39, 36, 9), (18, 0, 39, 21), (10, 61, 100, 5), (12, 38, 34, 7), (22, 42, 20, 16), (2, 44, 21, 19), (23, 18, 21, 44), (3, 24, 40, 17), (17, 40, 38, 12), (19, 21, 39, 13), (1, 15, 20, 42), (3, 17, 41, 43), (2, 19, 101, 102), (12, 7, 35, 14), (25, 1, 42, 45), (10, 5, 33, 37), (29, 30, 44, 2), (22, 16, 40, 24), (27, 31, 24, 3), (27, 3, 43, 32), (4, 25, 45, 26), (29, 2, 102, 82), (26, 22, 24, 31), (25, 80, 73, 1), (23, 43, 41, 18), (28, 23, 44, 30), (1, 73, 69, 15), (16, 20, 37, 11), (15, 10, 37, 20), (16, 11, 38, 40), (4, 29, 82, 85), (4, 26, 31, 27), (28, 32, 43, 23), (26, 45, 42, 22), (4, 28, 30, 29), (4, 27, 32, 28), (4, 85, 80, 25), (46, 54, 88, 60), (57, 52, 86, 90), (63, 56, 61, 69), (57, 91, 87, 52), (65, 94, 60, 58), (59, 62, 99, 55), (46, 92, 89, 54), (66, 46, 60, 94), (67, 101, 62, 59), (59, 55, 89, 92), (66, 70, 92, 46), (56, 51, 100, 61), (58, 53, 87, 91), (71, 64, 68, 95), (48, 67, 70, 97), (72, 97, 70, 66), (49, 65, 93, 74), (65, 58, 91, 93), (67, 59, 92, 70), (47, 95, 68, 63), (49, 96, 94, 65), (48, 102, 101, 67), (58, 60, 88, 53), (75, 98, 95, 47), (56, 90, 86, 51), (79, 48, 97, 81), (71, 74, 93, 64), (77, 49, 74, 83), (77, 84, 96, 49), (50, 76, 98, 75), (79, 82, 102, 48), (76, 83, 74, 71), (75, 47, 73, 80), (72, 66, 94, 96), (78, 81, 97, 72), (47, 63, 69, 73), (64, 57, 90, 68), (63, 68, 90, 56), (64, 93, 91, 57), (50, 85, 82, 79), (50, 77, 83, 76), (78, 72, 96, 84), (76, 71, 95, 98), (50, 79, 81, 78), (50, 78, 84, 77), (50, 75, 80, 85)])
me_inside.polygons.foreach_set('use_smooth', [True] * 92)
me_inside.polygons.foreach_set('material_index', [1, 1, 0, 1, 1, 1, 1, 1, 1, 1, 1, 1, 1, 1, 1, 1, 1, 1, 1, 1, 1, 1, 1, 1, 1, 1, 1, 1, 1, 1, 1, 1, 1, 1, 1, 1, 0, 0, 1, 1, 1, 1, 1, 1, 1, 1, 1, 1, 0, 1, 1, 1, 1, 1, 1, 1, 1, 1, 1, 1, 1, 1, 1, 1, 1, 1, 1, 1, 1, 1, 1, 1, 1, 1, 1, 1, 1, 1, 1, 1, 1, 1, 0, 0, 1, 1, 1, 1, 1, 1, 1, 1])
_k = set([(0, 14), (0, 39), (1, 42), (1, 73), (2, 44), (2, 102), (3, 24), (3, 43), (10, 37), (10, 61), (11, 37), (11, 38), (12, 14), (12, 38), (13, 39), (13, 62), (15, 20), (15, 69), (16, 20), (16, 40), (17, 40), (17, 41), (18, 21), (18, 41), (19, 21), (19, 101), (22, 24), (22, 42), (23, 43), (23, 44), (25, 45), (25, 80), (26, 31), (26, 45), (27, 31), (27, 32), (28, 30), (28, 32), (29, 30), (29, 82), (46, 60), (46, 92), (47, 73), (47, 95), (48, 97), (48, 102), (49, 74), (49, 96), (56, 61), (56, 90), (57, 90), (57, 91), (58, 60), (58, 91), (59, 62), (59, 92), (63, 68), (63, 69), (64, 68), (64, 93), (65, 93), (65, 94), (66, 70), (66, 94), (67, 70), (67, 101), (71, 74), (71, 95), (72, 96), (72, 97), (75, 80), (75, 98), (76, 83), (76, 98), (77, 83), (77, 84), (78, 81), (78, 84), (79, 81), (79, 82)])
me_inside.attributes.new('sharp_edge', 'BOOLEAN', 'EDGE').data.foreach_set('value', [ (min(e.vertices), max(e.vertices)) in _k for e in me_inside.edges])
_uv = me_inside.uv_layers.new(name='UVMap')
_uv.uv.foreach_set('vector', [0.1643, 0.287, 0.2128, 0.287, 0.2128, 0.3762, 0.1643, 0.3762, 0.3568, 0.287, 0.405, 0.287, 0.405, 0.3762, 0.3568, 0.3762, 0.334, 8.941e-08, 0.5001, 8.941e-08, 0.5001, 1.0, 0.334, 1.0, 0.3568, 0.287, 0.3568, 0.3762, 0.3089, 0.3762, 0.3089, 0.287, 0.2606, 0.1652, 0.2606, 0.287, 0.2128, 0.287, 0.2128, 0.1652, 0.06743, 0.287, 0.06743, 0.3762, 0.01885, 0.3762, 0.01885, 0.287, 0.1643, 0.287, 0.1643, 0.3762, 0.1165, 0.3762, 0.1165, 0.287, 0.1643, 0.1652, 0.2128, 0.1652, 0.2128, 0.287, 0.1643, 0.287, 0.06743, 0.1652, 0.06743, 0.287, 0.01885, 0.287, 0.01885, 0.1652, 0.06743, 0.287, 0.1165, 0.287, 0.1165, 0.3762, 0.06743, 0.3762, 0.1643, 0.1652, 0.1643, 0.287, 0.1165, 0.287, 0.1165, 0.1652, 0.453, 0.287, 0.4999, 0.287, 0.5005, 0.3762, 0.453, 0.3762, 0.2606, 0.287, 0.3089, 0.287, 0.3089, 0.3762, 0.2606, 0.3762, 0.3568, 0.1363, 0.405, 0.1363, 0.405, 0.1652, 0.3568, 0.1652, 0.06743, 0.1363, 0.1165, 0.1363, 0.1165, 0.1652, 0.06743, 0.1652, 0.1643, 0.1363, 0.1643, 0.1652, 0.1165, 0.1652, 0.1165, 0.1363, 0.2606, 0.1363, 0.3089, 0.1363, 0.3089, 0.1652, 0.2606, 0.1652, 0.2606, 0.1652, 0.3089, 0.1652, 0.3089, 0.287, 0.2606, 0.287, 0.06743, 0.1652, 0.1165, 0.1652, 0.1165, 0.287, 0.06743, 0.287, 0.453, 0.1363, 0.453, 0.1652, 0.405, 0.1652, 0.405, 0.1363, 0.2606, 0.1363, 0.2606, 0.1652, 0.2128, 0.1652, 0.2128, 0.1363, 0.06743, 0.1363, 0.06743, 0.1652, 0.01885, 0.1652, 0.01885, 0.1363, 0.2606, 0.287, 0.2606, 0.3762, 0.2128, 0.3762, 0.2128, 0.287, 0.453, 0.01736, 0.453, 0.1363, 0.405, 0.1363, 0.405, 0.01736, 0.453, 0.287, 0.453, 0.3762, 0.405, 0.3762, 0.405, 0.287, 0.06743, 0.01736, 0.1165, 0.01736, 0.1165, 0.1363, 0.06743, 0.1363, 0.3568, 0.1363, 0.3568, 0.1652, 0.3089, 0.1652, 0.3089, 0.1363, 0.2606, 0.01736, 0.3089, 0.01736, 0.3089, 0.1363, 0.2606, 0.1363, 0.2606, 0.01736, 0.2606, 0.1363, 0.2128, 0.1363, 0.2128, 0.01736, 0.6373, 0.4319, 0.5675, 0.4155, 0.5859, 0.4019, 0.6078, 0.3948, 0.06743, 0.01736, 0.06743, 0.1363, 0.01885, 0.1363, 0.01885, 0.01736, 0.3568, 0.01736, 0.3568, 0.1363, 0.3089, 0.1363, 0.3089, 0.01736, 0.453, 0.01736, 0.5011, 0.01736, 0.5009, 0.1363, 0.453, 0.1363, 0.1643, 0.1363, 0.2128, 0.1363, 0.2128, 0.1652, 0.1643, 0.1652, 0.1643, 0.01736, 0.1643, 0.1363, 0.1165, 0.1363, 0.1165, 0.01736, 0.453, 0.1363, 0.5009, 0.1363, 0.5009, 0.1652, 0.453, 0.1652, -2.98e-08, 2.98e-08, 0.1679, 2.98e-08, 0.1679, 1.0, 2.98e-08, 1.0, 0.334, 8.941e-08, 0.334, 1.0, 0.1679, 1.0, 0.1679, 2.98e-08, 0.3568, 0.1652, 0.3568, 0.287, 0.3089, 0.287, 0.3089, 0.1652, 0.6373, 0.4319, 0.692, 0.4784, 0.6851, 0.5003, 0.6195, 0.4672, 0.6373, 0.4319, 0.6078, 0.3948, 0.6307, 0.3946, 0.6526, 0.4017, 0.1643, 0.01736, 0.2128, 0.01736, 0.2128, 0.1363, 0.1643, 0.1363, 0.3568, 0.01736, 0.405, 0.01736, 0.405, 0.1363, 0.3568, 0.1363, 0.6373, 0.4319, 0.6847, 0.4336, 0.692, 0.4554, 0.692, 0.4784, 0.6373, 0.4319, 0.6526, 0.4017, 0.6712, 0.4151, 0.6847, 0.4336, 0.6373, 0.4319, 0.6195, 0.4672, 0.554, 0.4341, 0.5675, 0.4155, 0.8352, 0.287, 0.8352, 0.3762, 0.787, 0.3762, 0.787, 0.287, 0.644, 0.287, 0.644, 0.3762, 0.5961, 0.3762, 0.5961, 0.287, 0.6662, -2.98e-08, 0.6662, 1.0, 0.5001, 1.0, 0.5001, 8.941e-08, 0.644, 0.287, 0.6916, 0.287, 0.6916, 0.3762, 0.644, 0.3762, 0.7396, 0.1652, 0.787, 0.1652, 0.787, 0.287, 0.7396, 0.287, 0.9313, 0.287, 0.9797, 0.287, 0.9797, 0.3762, 0.9313, 0.3762, 0.8352, 0.287, 0.8826, 0.287, 0.8826, 0.3762, 0.8352, 0.3762, 0.8352, 0.1652, 0.8352, 0.287, 0.787, 0.287, 0.787, 0.1652, 0.9313, 0.1652, 0.9797, 0.1652, 0.9797, 0.287, 0.9313, 0.287, 0.9313, 0.287, 0.9313, 0.3762, 0.8826, 0.3762, 0.8826, 0.287, 0.8352, 0.1652, 0.8826, 0.1652, 0.8826, 0.287, 0.8352, 0.287, 0.5484, 0.287, 0.5484, 0.3762, 0.5005, 0.3762, 0.4999, 0.287, 0.7396, 0.287, 0.7396, 0.3762, 0.6916, 0.3762, 0.6916, 0.287, 0.644, 0.1363, 0.644, 0.1652, 0.5961, 0.1652, 0.5961, 0.1363, 0.9313, 0.1363, 0.9313, 0.1652, 0.8826, 0.1652, 0.8826, 0.1363, 0.8352, 0.1363, 0.8826, 0.1363, 0.8826, 0.1652, 0.8352, 0.1652, 0.7396, 0.1363, 0.7396, 0.1652, 0.6916, 0.1652, 0.6916, 0.1363, 0.7396, 0.1652, 0.7396, 0.287, 0.6916, 0.287, 0.6916, 0.1652, 0.9313, 0.1652, 0.9313, 0.287, 0.8826, 0.287, 0.8826, 0.1652, 0.5484, 0.1363, 0.5961, 0.1363, 0.5961, 0.1652, 0.5484, 0.1652, 0.7396, 0.1363, 0.787, 0.1363, 0.787, 0.1652, 0.7396, 0.1652, 0.9313, 0.1363, 0.9797, 0.1363, 0.9797, 0.1652, 0.9313, 0.1652, 0.7396, 0.287, 0.787, 0.287, 0.787, 0.3762, 0.7396, 0.3762, 0.5484, 0.01736, 0.5961, 0.01736, 0.5961, 0.1363, 0.5484, 0.1363, 0.5484, 0.287, 0.5961, 0.287, 0.5961, 0.3762, 0.5484, 0.3762, 0.9313, 0.01736, 0.9313, 0.1363, 0.8826, 0.1363, 0.8826, 0.01736, 0.644, 0.1363, 0.6916, 0.1363, 0.6916, 0.1652, 0.644, 0.1652, 0.7396, 0.01736, 0.7396, 0.1363, 0.6916, 0.1363, 0.6916, 0.01736, 0.7396, 0.01736, 0.787, 0.01736, 0.787, 0.1363, 0.7396, 0.1363, 0.6017, 0.5025, 0.5543, 0.5007, 0.547, 0.479, 0.547, 0.456, 0.9313, 0.01736, 0.9797, 0.01736, 0.9797, 0.1363, 0.9313, 0.1363, 0.644, 0.01736, 0.6916, 0.01736, 0.6916, 0.1363, 0.644, 0.1363, 0.5484, 0.01736, 0.5484, 0.1363, 0.5009, 0.1363, 0.5011, 0.01736, 0.8352, 0.1363, 0.8352, 0.1652, 0.787, 0.1652, 0.787, 0.1363, 0.8352, 0.01736, 0.8826, 0.01736, 0.8826, 0.1363, 0.8352, 0.1363, 0.5484, 0.1363, 0.5484, 0.1652, 0.5009, 0.1652, 0.5009, 0.1363, 1.0, 5.96e-08, 1.0, 1.0, 0.8323, 1.0, 0.8323, -2.98e-08, 0.6662, -2.98e-08, 0.8323, -2.98e-08, 0.8323, 1.0, 0.6662, 1.0, 0.644, 0.1652, 0.6916, 0.1652, 0.6916, 0.287, 0.644, 0.287, 0.6017, 0.5025, 0.6195, 0.4672, 0.6851, 0.5003, 0.6716, 0.5188, 0.6017, 0.5025, 0.5865, 0.5327, 0.5678, 0.5193, 0.5543, 0.5007, 0.8352, 0.01736, 0.8352, 0.1363, 0.787, 0.1363, 0.787, 0.01736, 0.644, 0.01736, 0.644, 0.1363, 0.5961, 0.1363, 0.5961, 0.01736, 0.6017, 0.5025, 0.6716, 0.5188, 0.6531, 0.5325, 0.6313, 0.5396, 0.6017, 0.5025, 0.6313, 0.5396, 0.6083, 0.5398, 0.5865, 0.5327, 0.6017, 0.5025, 0.547, 0.456, 0.554, 0.4341, 0.6195, 0.4672])
me_inside.materials.append(mat_screen)
me_inside.materials.append(mat_room)
me_inside.use_remesh_preserve_volume = False
me_inside.use_remesh_preserve_attributes = False
me_inside.use_mirror_x = True
me_inside.update()

# ---- objects
ob_throttle_001 = bpy.data.objects.new('Throttle.001', me_throttle)
ob_chair = bpy.data.objects.new('Chair', me_chair)
ob_throttle = bpy.data.objects.new('Throttle', me_throttle)
ob_inside = bpy.data.objects.new('Inside', me_inside)

# ---- transforms, parenting, visibility, modifiers, constraints
ob_throttle_001.location = (-0.125, -0.2448, 0.9653)
ob_throttle_001.lineart.crease_threshold = 0.0
_m = ob_throttle_001.modifiers.new('EdgeSplit', 'EDGE_SPLIT')
_m.use_edge_angle = False
ob_chair.location = (0.0, 0.0, 0.0)
ob_chair.lineart.crease_threshold = 0.0
_m = ob_chair.modifiers.new('EdgeSplit', 'EDGE_SPLIT')
_m.use_edge_angle = False
ob_throttle.location = (0.125, -0.2448, 0.9653)
ob_throttle.lineart.crease_threshold = 0.0
_m = ob_throttle.modifiers.new('EdgeSplit', 'EDGE_SPLIT')
_m.use_edge_angle = False
ob_inside.location = (0.0, 0.0, 0.0)
ob_inside.lineart.crease_threshold = 0.0
ob_inside.use_mesh_mirror_x = True
_m = ob_inside.modifiers.new('EdgeSplit', 'EDGE_SPLIT')
_m.use_edge_angle = False

# ---- collection membership
col_collection_1.objects.link(ob_throttle_001)
col_collection_1.objects.link(ob_chair)
col_collection_1.objects.link(ob_throttle)
col_collection_1.objects.link(ob_inside)

# ---- scene / render settings (as saved in the file)
scene.frame_start = 1; scene.frame_end = 250; scene.frame_set(1)
scene.render.engine = 'BLENDER_EEVEE_NEXT'
scene.render.image_settings.color_mode = 'RGB'
scene.render.image_settings.compression = 90
scene.render.resolution_y = 1079
scene.render.resolution_percentage = 50
scene.render.dither_intensity = 0.0
scene.render.bake_margin = 2
scene.render.bake_bias = 0.0
scene.cycles.use_denoising = False
scene.cycles.samples = 10
scene.cycles.sampling_pattern = 'TABULATED_SOBOL'
scene.cycles.light_sampling_threshold = 0.0
scene.cycles.use_adaptive_sampling = False
scene.cycles.use_light_tree = False
scene.cycles.blur_glossy = 0.0
scene.cycles.volume_bounces = 1
scene.cycles.pixel_filter_type = 'GAUSSIAN'
scene.cycles.sample_clamp_indirect = 0.0
scene.view_settings.view_transform = 'Standard'
bpy.context.view_layer.update()

# ---- added for rendering (the .blend has no active camera and no usable light): camera, sun
cam_auto = bpy.data.cameras.new('AutoCamera')
cam_auto.lens = 50.0
cam_auto.sensor_width = 36.0
cam_auto.clip_end = 1000.0
ob_auto_camera = bpy.data.objects.new('AutoCamera', cam_auto)
scene.collection.objects.link(ob_auto_camera)
ob_auto_camera.location = (2.39728, -2.74207, 3.0211)
ob_auto_camera.rotation_euler = (1.09748, -7.21219e-08, 0.694738)
scene.camera = ob_auto_camera
light_auto_sun = bpy.data.lights.new('AutoSun', 'SUN')
light_auto_sun.energy = 3.0
light_auto_sun.angle = 0.0523599
ob_auto_sun = bpy.data.objects.new('AutoSun', light_auto_sun)
scene.collection.objects.link(ob_auto_sun)
ob_auto_sun.rotation_euler = (0.872665, 0.174533, 0.523599)
bpy.context.view_layer.update()
